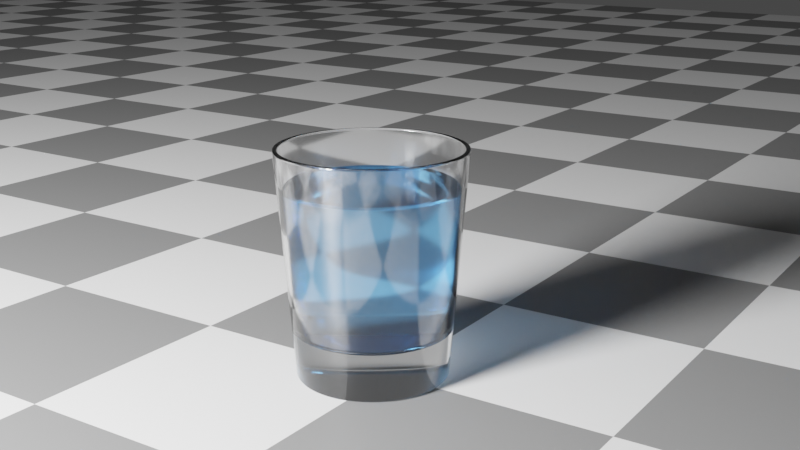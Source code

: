 # Source: drinking-glass.blend  (saved by Blender 2.91.10; exported with 4.5.12 LTS)
import bpy
from mathutils import Matrix  # noqa: F401  (used for matrix-valued properties, if any)

bpy.ops.wm.read_factory_settings(use_empty=True)
scene = bpy.context.scene
scene.name = 'Scene'

# ---- collections
col_collection = bpy.data.collections.new('Collection'); scene.collection.children.link(col_collection)

# ---- materials (node trees are filled in below, after node groups)
mat_material = bpy.data.materials.new('Material')
mat_material.alpha_threshold = 0.0
mat_material.use_raytrace_refraction = True
mat_material.use_screen_refraction = True
mat_material.thickness_mode = 'SLAB'
mat_material.line_color = (0.0, 0.0, 0.0, 1.0)
mat_material_001 = bpy.data.materials.new('Material.001')
mat_material_002 = bpy.data.materials.new('Material.002')
mat_material_002.alpha_threshold = 0.0
mat_material_002.use_raytrace_refraction = True
mat_material_002.use_screen_refraction = True
mat_material_002.thickness_mode = 'SLAB'
mat_material_002.line_color = (0.0, 0.0, 0.0, 1.0)

# ---- material node trees
mat_material.use_nodes = True; mat_material.node_tree.nodes.clear()
_N = mat_material.node_tree.nodes; _L = mat_material.node_tree.links
n0 = _N.new('ShaderNodeBsdfPrincipled'); n0.name = 'Principled BSDF'; n0.location = (-23, 392)
n0.inputs[0].default_value = (1.0, 1.0, 1.0, 1.0)
n0.inputs[2].default_value = 0.05455
n0.inputs[3].default_value = 1.517
n0.inputs[18].default_value = 1.0
n0.inputs[27].default_value = (0.0, 0.0, 0.0, 1.0)
n0.inputs[28].default_value = 1.0
n1 = _N.new('ShaderNodeOutputMaterial'); n1.name = 'Material Output'; n1.location = (300, 300)
_L.new(n0.outputs[0], n1.inputs[0])
n1.is_active_output = True
mat_material_001.use_nodes = True; mat_material_001.node_tree.nodes.clear()
_N = mat_material_001.node_tree.nodes; _L = mat_material_001.node_tree.links
n0 = _N.new('ShaderNodeBsdfPrincipled'); n0.name = 'Principled BSDF'; n0.location = (10, 300)
n0.distribution = 'GGX'
n0.subsurface_method = 'BURLEY'
n0.inputs[3].default_value = 1.45
n0.inputs[27].default_value = (0.0, 0.0, 0.0, 1.0)
n0.inputs[28].default_value = 1.0
n1 = _N.new('ShaderNodeOutputMaterial'); n1.name = 'Material Output'; n1.location = (300, 300)
n2 = _N.new('ShaderNodeTexChecker'); n2.name = 'Checker Texture'; n2.location = (-206, 272)
n2.inputs[3].default_value = 20.0
_L.new(n0.outputs[0], n1.inputs[0])
_L.new(n2.outputs[0], n0.inputs[0])
n1.is_active_output = True
mat_material_002.use_nodes = True; mat_material_002.node_tree.nodes.clear()
_N = mat_material_002.node_tree.nodes; _L = mat_material_002.node_tree.links
n0 = _N.new('ShaderNodeOutputMaterial'); n0.name = 'Material Output'; n0.location = (300, 300)
n1 = _N.new('ShaderNodeBsdfPrincipled'); n1.name = 'Principled BSDF'; n1.location = (-23, 392)
n1.inputs[0].default_value = (0.1583, 0.5165, 1.0, 1.0)
n1.inputs[2].default_value = 0.1
n1.inputs[3].default_value = 1.33
n1.inputs[13].default_value = 0.25
n1.inputs[18].default_value = 1.0
n1.inputs[27].default_value = (0.0, 0.0, 0.0, 1.0)
n1.inputs[28].default_value = 1.0
n2 = _N.new('ShaderNodeBsdfGlass'); n2.name = 'Glass BSDF'; n2.location = (-315, 1113)
n2.distribution = 'BECKMANN'
n2.inputs[2].default_value = 1.45
_L.new(n1.outputs[0], n0.inputs[0])
n0.is_active_output = True

# ---- world
world_world = bpy.data.worlds.new('World'); scene.world = world_world
world_world.use_nodes = True; world_world.node_tree.nodes.clear()
_N = world_world.node_tree.nodes; _L = world_world.node_tree.links
n0 = _N.new('ShaderNodeOutputWorld'); n0.name = 'World Output'; n0.location = (300, 300)
n1 = _N.new('ShaderNodeBackground'); n1.name = 'Background'; n1.location = (10, 300)
n1.inputs[0].default_value = (0.05088, 0.05088, 0.05088, 1.0)
_L.new(n1.outputs[0], n0.inputs[0])
n0.is_active_output = True
world_world.color = (0.05088, 0.05088, 0.05088)
world_world.use_sun_shadow = False
world_world.sun_shadow_jitter_overblur = 0.0

# ---- cameras
cam_camera = bpy.data.cameras.new('Camera')
cam_camera.clip_end = 100.0
cam_camera.ortho_scale = 7.314

# ---- lights
light_light = bpy.data.lights.new('Light', 'POINT')
light_light.transmission_factor = 0.0
light_light.energy = 100.0
light_light.shadow_soft_size = 0.1
light_light.shadow_maximum_resolution = 0.006
light_light.use_absolute_resolution = True

# ---- meshes
me_plane = bpy.data.meshes.new('Plane')
me_plane.from_pydata([(0.0, 0.0315, 2.218e-16), (0.0, 0.0325, 0.001), (0.0, 0.0322, 0.00035), (0.0, 0.04, 0.095), (0.0, 0.04, 0.096), (0.0, 0.038, 0.096), (0.0, 0.03159, 0.02059), (0.0, 0.03219, 0.02219), (0.0, 0.03, 0.02), (0.0, 0.038, 0.095), (-0.009734, 0.02996, 2.218e-16), (-0.01004, 0.03091, 0.001), (-0.00995, 0.03062, 0.00035), (-0.01236, 0.03804, 0.095), (-0.01236, 0.03804, 0.096), (-0.01174, 0.03614, 0.096), (-0.009763, 0.03005, 0.02059), (-0.009947, 0.03061, 0.02219), (-0.009271, 0.02853, 0.02), (-0.01174, 0.03614, 0.095), (-0.01852, 0.02548, 2.218e-16), (-0.0191, 0.02629, 0.001), (-0.01893, 0.02605, 0.00035), (-0.02351, 0.03236, 0.095), (-0.02351, 0.03236, 0.096), (-0.02234, 0.03074, 0.096), (-0.01857, 0.02556, 0.02059), (-0.01892, 0.02604, 0.02219), (-0.01763, 0.02427, 0.02), (-0.02234, 0.03074, 0.095), (-0.02548, 0.01852, 2.218e-16), (-0.02629, 0.0191, 0.001), (-0.02605, 0.01893, 0.00035), (-0.03236, 0.02351, 0.095), (-0.03236, 0.02351, 0.096), (-0.03074, 0.02234, 0.096), (-0.02556, 0.01857, 0.02059), (-0.02604, 0.01892, 0.02219), (-0.02427, 0.01763, 0.02), (-0.03074, 0.02234, 0.095), (-0.02996, 0.009734, 2.218e-16), (-0.03091, 0.01004, 0.001), (-0.03062, 0.00995, 0.00035), (-0.03804, 0.01236, 0.095), (-0.03804, 0.01236, 0.096), (-0.03614, 0.01174, 0.096), (-0.03005, 0.009763, 0.02059), (-0.03061, 0.009947, 0.02219), (-0.02853, 0.009271, 0.02), (-0.03614, 0.01174, 0.095), (-0.0315, -1.377e-09, 2.218e-16), (-0.0325, -1.421e-09, 0.001), (-0.0322, -1.408e-09, 0.00035), (-0.04, -1.748e-09, 0.095), (-0.04, -1.748e-09, 0.096), (-0.038, -1.661e-09, 0.096), (-0.03159, -1.381e-09, 0.02059), (-0.03219, -1.407e-09, 0.02219), (-0.03, -1.311e-09, 0.02), (-0.038, -1.661e-09, 0.095), (-0.02996, -0.009734, 2.218e-16), (-0.03091, -0.01004, 0.001), (-0.03062, -0.00995, 0.00035), (-0.03804, -0.01236, 0.095), (-0.03804, -0.01236, 0.096), (-0.03614, -0.01174, 0.096), (-0.03005, -0.009763, 0.02059), (-0.03061, -0.009947, 0.02219), (-0.02853, -0.009271, 0.02), (-0.03614, -0.01174, 0.095), (-0.02548, -0.01852, 2.218e-16), (-0.02629, -0.0191, 0.001), (-0.02605, -0.01893, 0.00035), (-0.03236, -0.02351, 0.095), (-0.03236, -0.02351, 0.096), (-0.03074, -0.02234, 0.096), (-0.02556, -0.01857, 0.02059), (-0.02604, -0.01892, 0.02219), (-0.02427, -0.01763, 0.02), (-0.03074, -0.02234, 0.095), (-0.01852, -0.02548, 2.218e-16), (-0.0191, -0.02629, 0.001), (-0.01893, -0.02605, 0.00035), (-0.02351, -0.03236, 0.095), (-0.02351, -0.03236, 0.096), (-0.02234, -0.03074, 0.096), (-0.01857, -0.02556, 0.02059), (-0.01892, -0.02604, 0.02219), (-0.01763, -0.02427, 0.02), (-0.02234, -0.03074, 0.095), (-0.009734, -0.02996, 2.218e-16), (-0.01004, -0.03091, 0.001), (-0.00995, -0.03062, 0.00035), (-0.01236, -0.03804, 0.095), (-0.01236, -0.03804, 0.096), (-0.01174, -0.03614, 0.096), (-0.009763, -0.03005, 0.02059), (-0.009947, -0.03061, 0.02219), (-0.009271, -0.02853, 0.02), (-0.01174, -0.03614, 0.095), (2.754e-09, -0.0315, 2.218e-16), (2.841e-09, -0.0325, 0.001), (2.815e-09, -0.0322, 0.00035), (3.497e-09, -0.04, 0.095), (3.497e-09, -0.04, 0.096), (3.322e-09, -0.038, 0.096), (2.762e-09, -0.03159, 0.02059), (2.814e-09, -0.03219, 0.02219), (2.623e-09, -0.03, 0.02), (3.322e-09, -0.038, 0.095), (0.0, 0.0, 2.22e-16), (0.009734, -0.02996, 2.218e-16), (0.01004, -0.03091, 0.001), (0.00995, -0.03062, 0.00035), (0.01236, -0.03804, 0.095), (0.01236, -0.03804, 0.096), (0.01174, -0.03614, 0.096), (0.009763, -0.03005, 0.02059), (0.009947, -0.03061, 0.02219), (0.009271, -0.02853, 0.02), (0.01174, -0.03614, 0.095), (0.01852, -0.02548, 2.218e-16), (0.0191, -0.02629, 0.001), (0.01893, -0.02605, 0.00035), (0.02351, -0.03236, 0.095), (0.02351, -0.03236, 0.096), (0.02234, -0.03074, 0.096), (0.01857, -0.02556, 0.02059), (0.01892, -0.02604, 0.02219), (0.01763, -0.02427, 0.02), (0.02234, -0.03074, 0.095), (0.02548, -0.01852, 2.218e-16), (0.02629, -0.0191, 0.001), (0.02605, -0.01893, 0.00035), (0.03236, -0.02351, 0.095), (0.03236, -0.02351, 0.096), (0.03074, -0.02234, 0.096), (0.02556, -0.01857, 0.02059), (0.02604, -0.01892, 0.02219), (0.02427, -0.01763, 0.02), (0.03074, -0.02234, 0.095), (0.02996, -0.009734, 2.218e-16), (0.03091, -0.01004, 0.001), (0.03062, -0.00995, 0.00035), (0.03804, -0.01236, 0.095), (0.03804, -0.01236, 0.096), (0.03614, -0.01174, 0.096), (0.03005, -0.009763, 0.02059), (0.03061, -0.009947, 0.02219), (0.02853, -0.009271, 0.02), (0.03614, -0.01174, 0.095), (0.0315, 3.756e-10, 2.218e-16), (0.0325, 3.876e-10, 0.001), (0.0322, 3.84e-10, 0.00035), (0.04, 4.77e-10, 0.095), (0.04, 4.77e-10, 0.096), (0.038, 4.531e-10, 0.096), (0.03159, 3.768e-10, 0.02059), (0.03219, 3.838e-10, 0.02219), (0.03, 3.577e-10, 0.02), (0.038, 4.531e-10, 0.095), (0.02996, 0.009734, 2.218e-16), (0.03091, 0.01004, 0.001), (0.03062, 0.00995, 0.00035), (0.03804, 0.01236, 0.095), (0.03804, 0.01236, 0.096), (0.03614, 0.01174, 0.096), (0.03005, 0.009763, 0.02059), (0.03061, 0.009947, 0.02219), (0.02853, 0.009271, 0.02), (0.03614, 0.01174, 0.095), (0.02548, 0.01852, 2.218e-16), (0.02629, 0.0191, 0.001), (0.02605, 0.01893, 0.00035), (0.03236, 0.02351, 0.095), (0.03236, 0.02351, 0.096), (0.03074, 0.02234, 0.096), (0.02556, 0.01857, 0.02059), (0.02604, 0.01892, 0.02219), (0.02427, 0.01763, 0.02), (0.03074, 0.02234, 0.095), (0.01852, 0.02548, 2.218e-16), (0.0191, 0.02629, 0.001), (0.01893, 0.02605, 0.00035), (0.02351, 0.03236, 0.095), (0.02351, 0.03236, 0.096), (0.02234, 0.03074, 0.096), (0.01857, 0.02556, 0.02059), (0.01892, 0.02604, 0.02219), (0.01763, 0.02427, 0.02), (0.02234, 0.03074, 0.095), (0.009734, 0.02996, 2.218e-16), (0.01004, 0.03091, 0.001), (0.00995, 0.03062, 0.00035), (0.01236, 0.03804, 0.095), (0.01236, 0.03804, 0.096), (0.01174, 0.03614, 0.096), (0.009763, 0.03005, 0.02059), (0.009947, 0.03061, 0.02219), (0.009271, 0.02853, 0.02), (0.01174, 0.03614, 0.095), (0.0, 0.015, 0.02), (-0.004635, 0.02927, 0.02), (-0.01345, 0.0264, 0.02), (-0.02095, 0.02095, 0.02), (-0.0264, 0.01345, 0.02), (-0.02927, 0.004635, 0.02), (-0.02927, -0.004635, 0.02), (-0.0264, -0.01345, 0.02), (-0.02095, -0.02095, 0.02), (-0.01345, -0.0264, 0.02), (-0.004635, -0.02927, 0.02), (0.0, 0.0, 0.02), (0.004635, -0.02927, 0.02), (0.01345, -0.0264, 0.02), (0.02095, -0.02095, 0.02), (0.0264, -0.01345, 0.02), (0.02927, -0.004635, 0.02), (0.02927, 0.004635, 0.02), (0.0264, 0.01345, 0.02), (0.02095, 0.02095, 0.02), (0.01345, 0.0264, 0.02), (0.004635, 0.02927, 0.02), (-0.004635, 0.01427, 0.02), (-0.008817, 0.01214, 0.02), (-0.01214, 0.008817, 0.02), (-0.01427, 0.004635, 0.02), (-0.015, -6.557e-10, 0.02), (-0.01427, -0.004635, 0.02), (-0.01214, -0.008817, 0.02), (-0.008817, -0.01214, 0.02), (-0.004635, -0.01427, 0.02), (1.311e-09, -0.015, 0.02), (0.004635, -0.01427, 0.02), (0.008817, -0.01214, 0.02), (0.01214, -0.008817, 0.02), (0.01427, -0.004635, 0.02), (0.015, 1.789e-10, 0.02), (0.01427, 0.004635, 0.02), (0.01214, 0.008817, 0.02), (0.008817, 0.01214, 0.02), (0.004635, 0.01427, 0.02), (0.002318, 0.01463, 0.02), (0.006726, 0.0132, 0.02), (0.01048, 0.01048, 0.02), (0.0132, 0.006726, 0.02), (0.01463, 0.002318, 0.02), (0.01463, -0.002318, 0.02), (0.0132, -0.006726, 0.02), (0.01048, -0.01048, 0.02), (0.006726, -0.0132, 0.02), (0.002318, -0.01463, 0.02), (-0.002318, -0.01463, 0.02), (-0.006726, -0.0132, 0.02), (-0.01048, -0.01048, 0.02), (-0.0132, -0.006726, 0.02), (-0.01463, -0.002318, 0.02), (-0.01463, 0.002318, 0.02), (-0.0132, 0.006726, 0.02), (-0.01048, 0.01048, 0.02), (-0.006726, 0.0132, 0.02), (-0.002318, 0.01463, 0.02), (0.004867, -0.01498, 2.219e-16), (1.377e-09, -0.01575, 2.219e-16), (-0.004867, -0.01498, 2.219e-16), (-0.009258, -0.01274, 2.219e-16), (-0.01274, -0.009258, 2.219e-16), (-0.01498, -0.004867, 2.219e-16), (-0.01575, -6.885e-10, 2.219e-16), (-0.01498, 0.004867, 2.219e-16), (-0.01274, 0.009258, 2.219e-16), (-0.009258, 0.01274, 2.219e-16), (-0.004867, 0.01498, 2.219e-16), (0.0, 0.01575, 2.219e-16), (0.009258, -0.01274, 2.219e-16), (0.01274, -0.009258, 2.219e-16), (0.01498, -0.004867, 2.219e-16), (0.01575, 1.878e-10, 2.219e-16), (0.01498, 0.004867, 2.219e-16), (0.01274, 0.009258, 2.219e-16), (0.009258, 0.01274, 2.219e-16), (0.004867, 0.01498, 2.219e-16)], [], [(273, 272, 10, 0), (272, 271, 20, 10), (271, 270, 30, 20), (270, 269, 40, 30), (269, 268, 50, 40), (268, 267, 60, 50), (267, 266, 70, 60), (266, 265, 80, 70), (265, 264, 90, 80), (264, 263, 100, 90), (263, 262, 111, 100), (262, 274, 121, 111), (274, 275, 131, 121), (275, 276, 141, 131), (276, 277, 151, 141), (277, 278, 161, 151), (278, 279, 171, 161), (279, 280, 181, 171), (280, 281, 191, 181), (281, 273, 0, 191), (2, 12, 11, 1), (12, 22, 21, 11), (22, 32, 31, 21), (32, 42, 41, 31), (42, 52, 51, 41), (52, 62, 61, 51), (62, 72, 71, 61), (72, 82, 81, 71), (82, 92, 91, 81), (92, 102, 101, 91), (102, 113, 112, 101), (113, 123, 122, 112), (123, 133, 132, 122), (133, 143, 142, 132), (143, 153, 152, 142), (153, 163, 162, 152), (163, 173, 172, 162), (173, 183, 182, 172), (183, 193, 192, 182), (193, 2, 1, 192), (0, 10, 12, 2), (10, 20, 22, 12), (20, 30, 32, 22), (30, 40, 42, 32), (40, 50, 52, 42), (50, 60, 62, 52), (60, 70, 72, 62), (70, 80, 82, 72), (80, 90, 92, 82), (90, 100, 102, 92), (100, 111, 113, 102), (111, 121, 123, 113), (121, 131, 133, 123), (131, 141, 143, 133), (141, 151, 153, 143), (151, 161, 163, 153), (161, 171, 173, 163), (171, 181, 183, 173), (181, 191, 193, 183), (191, 0, 2, 193), (1, 11, 13, 3), (11, 21, 23, 13), (21, 31, 33, 23), (31, 41, 43, 33), (41, 51, 53, 43), (51, 61, 63, 53), (61, 71, 73, 63), (71, 81, 83, 73), (81, 91, 93, 83), (91, 101, 103, 93), (101, 112, 114, 103), (112, 122, 124, 114), (122, 132, 134, 124), (132, 142, 144, 134), (142, 152, 154, 144), (152, 162, 164, 154), (162, 172, 174, 164), (172, 182, 184, 174), (182, 192, 194, 184), (192, 1, 3, 194), (3, 13, 14, 4), (13, 23, 24, 14), (23, 33, 34, 24), (33, 43, 44, 34), (43, 53, 54, 44), (53, 63, 64, 54), (63, 73, 74, 64), (73, 83, 84, 74), (83, 93, 94, 84), (93, 103, 104, 94), (103, 114, 115, 104), (114, 124, 125, 115), (124, 134, 135, 125), (134, 144, 145, 135), (144, 154, 155, 145), (154, 164, 165, 155), (164, 174, 175, 165), (174, 184, 185, 175), (184, 194, 195, 185), (194, 3, 4, 195), (14, 24, 25, 15), (24, 34, 35, 25), (34, 44, 45, 35), (44, 54, 55, 45), (54, 64, 65, 55), (64, 74, 75, 65), (74, 84, 85, 75), (84, 94, 95, 85), (94, 104, 105, 95), (104, 115, 116, 105), (115, 125, 126, 116), (125, 135, 136, 126), (135, 145, 146, 136), (145, 155, 156, 146), (155, 165, 166, 156), (165, 175, 176, 166), (175, 185, 186, 176), (185, 195, 196, 186), (195, 4, 5, 196), (212, 239, 244, 240, 243, 241), (212, 223, 260, 224, 259, 225), (257, 226, 48, 206, 58, 227), (212, 227, 256, 228, 255, 229), (212, 233, 250, 234, 249, 235), (212, 235, 248, 236, 247, 237), (212, 237, 246, 238, 245, 239), (9, 19, 17, 7), (19, 29, 27, 17), (29, 39, 37, 27), (39, 49, 47, 37), (49, 59, 57, 47), (59, 69, 67, 57), (69, 79, 77, 67), (79, 89, 87, 77), (89, 99, 97, 87), (99, 109, 107, 97), (109, 120, 118, 107), (120, 130, 128, 118), (130, 140, 138, 128), (140, 150, 148, 138), (150, 160, 158, 148), (160, 170, 168, 158), (170, 180, 178, 168), (180, 190, 188, 178), (190, 200, 198, 188), (200, 9, 7, 198), (7, 17, 16, 6), (17, 27, 26, 16), (27, 37, 36, 26), (37, 47, 46, 36), (47, 57, 56, 46), (57, 67, 66, 56), (67, 77, 76, 66), (77, 87, 86, 76), (87, 97, 96, 86), (97, 107, 106, 96), (107, 118, 117, 106), (118, 128, 127, 117), (128, 138, 137, 127), (138, 148, 147, 137), (148, 158, 157, 147), (158, 168, 167, 157), (168, 178, 177, 167), (178, 188, 187, 177), (188, 198, 197, 187), (198, 7, 6, 197), (6, 16, 18, 202, 8), (16, 26, 28, 203, 18), (26, 36, 38, 204, 28), (36, 46, 48, 205, 38), (46, 56, 58, 206, 48), (56, 66, 68, 207, 58), (66, 76, 78, 208, 68), (76, 86, 88, 209, 78), (86, 96, 98, 210, 88), (96, 106, 108, 211, 98), (106, 117, 119, 213, 108), (117, 127, 129, 214, 119), (127, 137, 139, 215, 129), (137, 147, 149, 216, 139), (147, 157, 159, 217, 149), (157, 167, 169, 218, 159), (167, 177, 179, 219, 169), (177, 187, 189, 220, 179), (187, 197, 199, 221, 189), (197, 6, 8, 222, 199), (5, 15, 19, 9), (15, 25, 29, 19), (25, 35, 39, 29), (35, 45, 49, 39), (45, 55, 59, 49), (55, 65, 69, 59), (65, 75, 79, 69), (75, 85, 89, 79), (85, 95, 99, 89), (95, 105, 109, 99), (105, 116, 120, 109), (116, 126, 130, 120), (126, 136, 140, 130), (136, 146, 150, 140), (146, 156, 160, 150), (156, 166, 170, 160), (166, 176, 180, 170), (176, 186, 190, 180), (186, 196, 200, 190), (196, 5, 9, 200), (4, 14, 15, 5), (243, 240, 189, 221, 199, 241), (245, 238, 169, 219, 179, 239), (246, 237, 159, 218, 169, 238), (247, 236, 149, 217, 159, 237), (248, 235, 139, 216, 149, 236), (249, 234, 129, 215, 139, 235), (250, 233, 119, 214, 129, 234), (251, 232, 108, 213, 119, 233), (252, 231, 98, 211, 108, 232), (253, 230, 88, 210, 98, 231), (254, 229, 78, 209, 88, 230), (255, 228, 68, 208, 78, 229), (256, 227, 58, 207, 68, 228), (212, 231, 252, 232, 251, 233), (258, 225, 38, 205, 48, 226), (259, 224, 28, 204, 38, 225), (260, 223, 18, 203, 28, 224), (261, 201, 8, 202, 18, 223), (242, 241, 199, 222, 8, 201), (212, 229, 254, 230, 253, 231), (212, 225, 258, 226, 257, 227), (212, 241, 242, 201, 261, 223), (244, 239, 179, 220, 189, 240), (271, 272, 110, 270), (110, 272, 273, 281), (280, 279, 110, 281), (276, 275, 110, 277), (274, 262, 110, 275), (263, 264, 110, 262), (265, 266, 110, 264), (267, 268, 110, 266), (269, 270, 110, 268), (278, 277, 110, 279)])
me_plane.polygons.foreach_set('use_smooth', [True] * 240)
_k = {(0, 10): 1.0, (1, 11): 1.0, (3, 13): 1.0, (7, 17): 1.0, (9, 19): 1.0, (10, 20): 1.0, (11, 21): 1.0, (13, 23): 1.0, (17, 27): 1.0, (19, 29): 1.0, (20, 30): 1.0, (21, 31): 1.0, (23, 33): 1.0, (27, 37): 1.0, (29, 39): 1.0, (30, 40): 1.0, (31, 41): 1.0, (33, 43): 1.0, (37, 47): 1.0, (39, 49): 1.0, (40, 50): 1.0, (41, 51): 1.0, (43, 53): 1.0, (47, 57): 1.0, (49, 59): 1.0, (50, 60): 1.0, (51, 61): 1.0, (53, 63): 1.0, (57, 67): 1.0, (59, 69): 1.0, (60, 70): 1.0, (61, 71): 1.0, (63, 73): 1.0, (67, 77): 1.0, (69, 79): 1.0, (70, 80): 1.0, (71, 81): 1.0, (73, 83): 1.0, (77, 87): 1.0, (79, 89): 1.0, (80, 90): 1.0, (81, 91): 1.0, (83, 93): 1.0, (87, 97): 1.0, (89, 99): 1.0, (90, 100): 1.0, (91, 101): 1.0, (93, 103): 1.0, (97, 107): 1.0, (99, 109): 1.0, (100, 111): 1.0, (101, 112): 1.0, (103, 114): 1.0, (107, 118): 1.0, (109, 120): 1.0, (111, 121): 1.0, (112, 122): 1.0, (114, 124): 1.0, (118, 128): 1.0, (120, 130): 1.0, (121, 131): 1.0, (122, 132): 1.0, (124, 134): 1.0, (128, 138): 1.0, (130, 140): 1.0, (131, 141): 1.0, (132, 142): 1.0, (134, 144): 1.0, (138, 148): 1.0, (140, 150): 1.0, (141, 151): 1.0, (142, 152): 1.0, (144, 154): 1.0, (148, 158): 1.0, (150, 160): 1.0, (151, 161): 1.0, (152, 162): 1.0, (154, 164): 1.0, (158, 168): 1.0, (160, 170): 1.0, (161, 171): 1.0, (162, 172): 1.0, (164, 174): 1.0, (168, 178): 1.0, (170, 180): 1.0, (171, 181): 1.0, (172, 182): 1.0, (174, 184): 1.0, (178, 188): 1.0, (180, 190): 1.0, (181, 191): 1.0, (182, 192): 1.0, (184, 194): 1.0, (188, 198): 1.0, (190, 200): 1.0, (0, 191): 1.0, (1, 192): 1.0, (3, 194): 1.0, (7, 198): 1.0, (9, 200): 1.0}
me_plane.attributes.new('crease_edge', 'FLOAT', 'EDGE').data.foreach_set('value', [_k.get((min(e.vertices), max(e.vertices)), 0.0) for e in me_plane.edges])
_uv = me_plane.uv_layers.new(name='UVMap')
_uv.uv.foreach_set('vector', [0.0125, 2.219e-16, 0.0375, 2.219e-16, 0.05, 2.218e-16, 0.0, 2.218e-16, 0.0375, 2.219e-16, 0.0625, 2.219e-16, 0.1, 2.218e-16, 0.05, 2.218e-16, 0.1, 2.219e-16, 0.125, 2.219e-16, 0.15, 2.218e-16, 0.1, 2.218e-16, 0.15, 2.219e-16, 0.175, 2.219e-16, 0.2, 2.218e-16, 0.15, 2.218e-16, 0.2, 2.219e-16, 0.225, 2.219e-16, 0.25, 2.218e-16, 0.2, 2.218e-16, 0.25, 2.219e-16, 0.275, 2.219e-16, 0.3, 2.218e-16, 0.25, 2.218e-16, 0.3, 2.219e-16, 0.325, 2.219e-16, 0.35, 2.218e-16, 0.3, 2.218e-16, 0.35, 2.219e-16, 0.375, 2.219e-16, 0.4, 2.218e-16, 0.35, 2.218e-16, 0.4, 2.219e-16, 0.425, 2.219e-16, 0.45, 2.218e-16, 0.4, 2.218e-16, 0.45, 2.219e-16, 0.475, 2.219e-16, 0.5, 2.218e-16, 0.45, 2.218e-16, 0.5, 2.219e-16, 0.525, 2.219e-16, 0.55, 2.218e-16, 0.5, 2.218e-16, 0.55, 2.219e-16, 0.575, 2.219e-16, 0.6, 2.218e-16, 0.55, 2.218e-16, 0.6, 2.219e-16, 0.625, 2.219e-16, 0.65, 2.218e-16, 0.6, 2.218e-16, 0.65, 2.219e-16, 0.675, 2.219e-16, 0.7, 2.218e-16, 0.65, 2.218e-16, 0.7, 2.219e-16, 0.725, 2.219e-16, 0.75, 2.218e-16, 0.7, 2.218e-16, 0.75, 2.219e-16, 0.775, 2.219e-16, 0.8, 2.218e-16, 0.75, 2.218e-16, 0.8, 2.219e-16, 0.825, 2.219e-16, 0.85, 2.218e-16, 0.8, 2.218e-16, 0.85, 2.219e-16, 0.875, 2.219e-16, 0.9, 2.218e-16, 0.85, 2.218e-16, 0.9, 2.219e-16, 0.925, 2.219e-16, 0.95, 2.218e-16, 0.9, 2.218e-16, 0.95, 2.219e-16, 0.975, 2.219e-16, 1.0, 2.218e-16, 0.95, 2.218e-16, 0.0, 0.00035, 0.05, 0.00035, 0.05, 0.001, 0.0, 0.001, 0.05, 0.00035, 0.1, 0.00035, 0.1, 0.001, 0.05, 0.001, 0.1, 0.00035, 0.15, 0.00035, 0.15, 0.001, 0.1, 0.001, 0.15, 0.00035, 0.2, 0.00035, 0.2, 0.001, 0.15, 0.001, 0.2, 0.00035, 0.25, 0.00035, 0.25, 0.001, 0.2, 0.001, 0.25, 0.00035, 0.3, 0.00035, 0.3, 0.001, 0.25, 0.001, 0.3, 0.00035, 0.35, 0.00035, 0.35, 0.001, 0.3, 0.001, 0.35, 0.00035, 0.4, 0.00035, 0.4, 0.001, 0.35, 0.001, 0.4, 0.00035, 0.45, 0.00035, 0.45, 0.001, 0.4, 0.001, 0.45, 0.00035, 0.5, 0.00035, 0.5, 0.001, 0.45, 0.001, 0.5, 0.00035, 0.55, 0.00035, 0.55, 0.001, 0.5, 0.001, 0.55, 0.00035, 0.6, 0.00035, 0.6, 0.001, 0.55, 0.001, 0.6, 0.00035, 0.65, 0.00035, 0.65, 0.001, 0.6, 0.001, 0.65, 0.00035, 0.7, 0.00035, 0.7, 0.001, 0.65, 0.001, 0.7, 0.00035, 0.75, 0.00035, 0.75, 0.001, 0.7, 0.001, 0.75, 0.00035, 0.8, 0.00035, 0.8, 0.001, 0.75, 0.001, 0.8, 0.00035, 0.85, 0.00035, 0.85, 0.001, 0.8, 0.001, 0.85, 0.00035, 0.9, 0.00035, 0.9, 0.001, 0.85, 0.001, 0.9, 0.00035, 0.95, 0.00035, 0.95, 0.001, 0.9, 0.001, 0.95, 0.00035, 1.0, 0.00035, 1.0, 0.001, 0.95, 0.001, 0.0, 2.218e-16, 0.05, 2.218e-16, 0.05, 0.00035, 0.0, 0.00035, 0.05, 2.218e-16, 0.1, 2.218e-16, 0.1, 0.00035, 0.05, 0.00035, 0.1, 2.218e-16, 0.15, 2.218e-16, 0.15, 0.00035, 0.1, 0.00035, 0.15, 2.218e-16, 0.2, 2.218e-16, 0.2, 0.00035, 0.15, 0.00035, 0.2, 2.218e-16, 0.25, 2.218e-16, 0.25, 0.00035, 0.2, 0.00035, 0.25, 2.218e-16, 0.3, 2.218e-16, 0.3, 0.00035, 0.25, 0.00035, 0.3, 2.218e-16, 0.35, 2.218e-16, 0.35, 0.00035, 0.3, 0.00035, 0.35, 2.218e-16, 0.4, 2.218e-16, 0.4, 0.00035, 0.35, 0.00035, 0.4, 2.218e-16, 0.45, 2.218e-16, 0.45, 0.00035, 0.4, 0.00035, 0.45, 2.218e-16, 0.5, 2.218e-16, 0.5, 0.00035, 0.45, 0.00035, 0.5, 2.218e-16, 0.55, 2.218e-16, 0.55, 0.00035, 0.5, 0.00035, 0.55, 2.218e-16, 0.6, 2.218e-16, 0.6, 0.00035, 0.55, 0.00035, 0.6, 2.218e-16, 0.65, 2.218e-16, 0.65, 0.00035, 0.6, 0.00035, 0.65, 2.218e-16, 0.7, 2.218e-16, 0.7, 0.00035, 0.65, 0.00035, 0.7, 2.218e-16, 0.75, 2.218e-16, 0.75, 0.00035, 0.7, 0.00035, 0.75, 2.218e-16, 0.8, 2.218e-16, 0.8, 0.00035, 0.75, 0.00035, 0.8, 2.218e-16, 0.85, 2.218e-16, 0.85, 0.00035, 0.8, 0.00035, 0.85, 2.218e-16, 0.9, 2.218e-16, 0.9, 0.00035, 0.85, 0.00035, 0.9, 2.218e-16, 0.95, 2.218e-16, 0.95, 0.00035, 0.9, 0.00035, 0.95, 2.218e-16, 1.0, 2.218e-16, 1.0, 0.00035, 0.95, 0.00035, 0.0, 0.001, 0.05, 0.001, 0.05, 0.095, 0.0, 0.095, 0.05, 0.001, 0.1, 0.001, 0.1, 0.095, 0.05, 0.095, 0.1, 0.001, 0.15, 0.001, 0.15, 0.095, 0.1, 0.095, 0.15, 0.001, 0.2, 0.001, 0.2, 0.095, 0.15, 0.095, 0.2, 0.001, 0.25, 0.001, 0.25, 0.095, 0.2, 0.095, 0.25, 0.001, 0.3, 0.001, 0.3, 0.095, 0.25, 0.095, 0.3, 0.001, 0.35, 0.001, 0.35, 0.095, 0.3, 0.095, 0.35, 0.001, 0.4, 0.001, 0.4, 0.095, 0.35, 0.095, 0.4, 0.001, 0.45, 0.001, 0.45, 0.095, 0.4, 0.095, 0.45, 0.001, 0.5, 0.001, 0.5, 0.095, 0.45, 0.095, 0.5, 0.001, 0.55, 0.001, 0.55, 0.095, 0.5, 0.095, 0.55, 0.001, 0.6, 0.001, 0.6, 0.095, 0.55, 0.095, 0.6, 0.001, 0.65, 0.001, 0.65, 0.095, 0.6, 0.095, 0.65, 0.001, 0.7, 0.001, 0.7, 0.095, 0.65, 0.095, 0.7, 0.001, 0.75, 0.001, 0.75, 0.095, 0.7, 0.095, 0.75, 0.001, 0.8, 0.001, 0.8, 0.095, 0.75, 0.095, 0.8, 0.001, 0.85, 0.001, 0.85, 0.095, 0.8, 0.095, 0.85, 0.001, 0.9, 0.001, 0.9, 0.095, 0.85, 0.095, 0.9, 0.001, 0.95, 0.001, 0.95, 0.095, 0.9, 0.095, 0.95, 0.001, 1.0, 0.001, 1.0, 0.095, 0.95, 0.095, 0.0, 0.095, 0.05, 0.095, 0.05, 0.096, 0.0, 0.096, 0.05, 0.095, 0.1, 0.095, 0.1, 0.096, 0.05, 0.096, 0.1, 0.095, 0.15, 0.095, 0.15, 0.096, 0.1, 0.096, 0.15, 0.095, 0.2, 0.095, 0.2, 0.096, 0.15, 0.096, 0.2, 0.095, 0.25, 0.095, 0.25, 0.096, 0.2, 0.096, 0.25, 0.095, 0.3, 0.095, 0.3, 0.096, 0.25, 0.096, 0.3, 0.095, 0.35, 0.095, 0.35, 0.096, 0.3, 0.096, 0.35, 0.095, 0.4, 0.095, 0.4, 0.096, 0.35, 0.096, 0.4, 0.095, 0.45, 0.095, 0.45, 0.096, 0.4, 0.096, 0.45, 0.095, 0.5, 0.095, 0.5, 0.096, 0.45, 0.096, 0.5, 0.095, 0.55, 0.095, 0.55, 0.096, 0.5, 0.096, 0.55, 0.095, 0.6, 0.095, 0.6, 0.096, 0.55, 0.096, 0.6, 0.095, 0.65, 0.095, 0.65, 0.096, 0.6, 0.096, 0.65, 0.095, 0.7, 0.095, 0.7, 0.096, 0.65, 0.096, 0.7, 0.095, 0.75, 0.095, 0.75, 0.096, 0.7, 0.096, 0.75, 0.095, 0.8, 0.095, 0.8, 0.096, 0.75, 0.096, 0.8, 0.095, 0.85, 0.095, 0.85, 0.096, 0.8, 0.096, 0.85, 0.095, 0.9, 0.095, 0.9, 0.096, 0.85, 0.096, 0.9, 0.095, 0.95, 0.095, 0.95, 0.096, 0.9, 0.096, 0.95, 0.095, 1.0, 0.095, 1.0, 0.096, 0.95, 0.096, 0.05, 0.096, 0.1, 0.096, 0.1, 0.096, 0.05, 0.096, 0.1, 0.096, 0.15, 0.096, 0.15, 0.096, 0.1, 0.096, 0.15, 0.096, 0.2, 0.096, 0.2, 0.096, 0.15, 0.096, 0.2, 0.096, 0.25, 0.096, 0.25, 0.096, 0.2, 0.096, 0.25, 0.096, 0.3, 0.096, 0.3, 0.096, 0.25, 0.096, 0.3, 0.096, 0.35, 0.096, 0.35, 0.096, 0.3, 0.096, 0.35, 0.096, 0.4, 0.096, 0.4, 0.096, 0.35, 0.096, 0.4, 0.096, 0.45, 0.096, 0.45, 0.096, 0.4, 0.096, 0.45, 0.096, 0.5, 0.096, 0.5, 0.096, 0.45, 0.096, 0.5, 0.096, 0.55, 0.096, 0.55, 0.096, 0.5, 0.096, 0.55, 0.096, 0.6, 0.096, 0.6, 0.096, 0.55, 0.096, 0.6, 0.096, 0.65, 0.096, 0.65, 0.096, 0.6, 0.096, 0.65, 0.096, 0.7, 0.096, 0.7, 0.096, 0.65, 0.096, 0.7, 0.096, 0.75, 0.096, 0.75, 0.096, 0.7, 0.096, 0.75, 0.096, 0.8, 0.096, 0.8, 0.096, 0.75, 0.096, 0.8, 0.096, 0.85, 0.096, 0.85, 0.096, 0.8, 0.096, 0.85, 0.096, 0.9, 0.096, 0.9, 0.096, 0.85, 0.096, 0.9, 0.096, 0.95, 0.096, 0.95, 0.096, 0.9, 0.096, 0.95, 0.096, 1.0, 0.096, 1.0, 0.096, 0.95, 0.096, 0.4875, 0.02, 0.85, 0.02, 0.875, 0.02, 0.9, 0.02, 0.925, 0.02, 0.95, 0.02, 0.4875, 0.02, 0.05, 0.02, 0.075, 0.02, 0.1, 0.02, 0.125, 0.02, 0.15, 0.02, 0.225, 0.02, 0.2, 0.02, 0.2, 0.02, 0.225, 0.02, 0.25, 0.02, 0.25, 0.02, 0.4875, 0.02, 0.25, 0.02, 0.275, 0.02, 0.3, 0.02, 0.325, 0.02, 0.35, 0.02, 0.4875, 0.02, 0.55, 0.02, 0.575, 0.02, 0.6, 0.02, 0.625, 0.02, 0.65, 0.02, 0.4875, 0.02, 0.65, 0.02, 0.675, 0.02, 0.7, 0.02, 0.725, 0.02, 0.75, 0.02, 0.4875, 0.02, 0.75, 0.02, 0.775, 0.02, 0.8, 0.02, 0.825, 0.02, 0.85, 0.02, 0.0, 0.095, 0.05, 0.095, 0.05, 0.02219, 0.0, 0.02219, 0.05, 0.095, 0.1, 0.095, 0.1, 0.02219, 0.05, 0.02219, 0.1, 0.095, 0.15, 0.095, 0.15, 0.02219, 0.1, 0.02219, 0.15, 0.095, 0.2, 0.095, 0.2, 0.02219, 0.15, 0.02219, 0.2, 0.095, 0.25, 0.095, 0.25, 0.02219, 0.2, 0.02219, 0.25, 0.095, 0.3, 0.095, 0.3, 0.02219, 0.25, 0.02219, 0.3, 0.095, 0.35, 0.095, 0.35, 0.02219, 0.3, 0.02219, 0.35, 0.095, 0.4, 0.095, 0.4, 0.02219, 0.35, 0.02219, 0.4, 0.095, 0.45, 0.095, 0.45, 0.02219, 0.4, 0.02219, 0.45, 0.095, 0.5, 0.095, 0.5, 0.02219, 0.45, 0.02219, 0.5, 0.095, 0.55, 0.095, 0.55, 0.02219, 0.5, 0.02219, 0.55, 0.095, 0.6, 0.095, 0.6, 0.02219, 0.55, 0.02219, 0.6, 0.095, 0.65, 0.095, 0.65, 0.02219, 0.6, 0.02219, 0.65, 0.095, 0.7, 0.095, 0.7, 0.02219, 0.65, 0.02219, 0.7, 0.095, 0.75, 0.095, 0.75, 0.02219, 0.7, 0.02219, 0.75, 0.095, 0.8, 0.095, 0.8, 0.02219, 0.75, 0.02219, 0.8, 0.095, 0.85, 0.095, 0.85, 0.02219, 0.8, 0.02219, 0.85, 0.095, 0.9, 0.095, 0.9, 0.02219, 0.85, 0.02219, 0.9, 0.095, 0.95, 0.095, 0.95, 0.02219, 0.9, 0.02219, 0.95, 0.095, 1.0, 0.095, 1.0, 0.02219, 0.95, 0.02219, 0.0, 0.02219, 0.05, 0.02219, 0.05, 0.02059, 0.0, 0.02059, 0.05, 0.02219, 0.1, 0.02219, 0.1, 0.02059, 0.05, 0.02059, 0.1, 0.02219, 0.15, 0.02219, 0.15, 0.02059, 0.1, 0.02059, 0.15, 0.02219, 0.2, 0.02219, 0.2, 0.02059, 0.15, 0.02059, 0.2, 0.02219, 0.25, 0.02219, 0.25, 0.02059, 0.2, 0.02059, 0.25, 0.02219, 0.3, 0.02219, 0.3, 0.02059, 0.25, 0.02059, 0.3, 0.02219, 0.35, 0.02219, 0.35, 0.02059, 0.3, 0.02059, 0.35, 0.02219, 0.4, 0.02219, 0.4, 0.02059, 0.35, 0.02059, 0.4, 0.02219, 0.45, 0.02219, 0.45, 0.02059, 0.4, 0.02059, 0.45, 0.02219, 0.5, 0.02219, 0.5, 0.02059, 0.45, 0.02059, 0.5, 0.02219, 0.55, 0.02219, 0.55, 0.02059, 0.5, 0.02059, 0.55, 0.02219, 0.6, 0.02219, 0.6, 0.02059, 0.55, 0.02059, 0.6, 0.02219, 0.65, 0.02219, 0.65, 0.02059, 0.6, 0.02059, 0.65, 0.02219, 0.7, 0.02219, 0.7, 0.02059, 0.65, 0.02059, 0.7, 0.02219, 0.75, 0.02219, 0.75, 0.02059, 0.7, 0.02059, 0.75, 0.02219, 0.8, 0.02219, 0.8, 0.02059, 0.75, 0.02059, 0.8, 0.02219, 0.85, 0.02219, 0.85, 0.02059, 0.8, 0.02059, 0.85, 0.02219, 0.9, 0.02219, 0.9, 0.02059, 0.85, 0.02059, 0.9, 0.02219, 0.95, 0.02219, 0.95, 0.02059, 0.9, 0.02059, 0.95, 0.02219, 1.0, 0.02219, 1.0, 0.02059, 0.95, 0.02059, 0.0, 0.02059, 0.05, 0.02059, 0.05, 0.02, 0.025, 0.02, 0.0, 0.02, 0.05, 0.02059, 0.1, 0.02059, 0.1, 0.02, 0.075, 0.02, 0.05, 0.02, 0.1, 0.02059, 0.15, 0.02059, 0.15, 0.02, 0.125, 0.02, 0.1, 0.02, 0.15, 0.02059, 0.2, 0.02059, 0.2, 0.02, 0.175, 0.02, 0.15, 0.02, 0.2, 0.02059, 0.25, 0.02059, 0.25, 0.02, 0.225, 0.02, 0.2, 0.02, 0.25, 0.02059, 0.3, 0.02059, 0.3, 0.02, 0.275, 0.02, 0.25, 0.02, 0.3, 0.02059, 0.35, 0.02059, 0.35, 0.02, 0.325, 0.02, 0.3, 0.02, 0.35, 0.02059, 0.4, 0.02059, 0.4, 0.02, 0.375, 0.02, 0.35, 0.02, 0.4, 0.02059, 0.45, 0.02059, 0.45, 0.02, 0.425, 0.02, 0.4, 0.02, 0.45, 0.02059, 0.5, 0.02059, 0.5, 0.02, 0.475, 0.02, 0.45, 0.02, 0.5, 0.02059, 0.55, 0.02059, 0.55, 0.02, 0.525, 0.02, 0.5, 0.02, 0.55, 0.02059, 0.6, 0.02059, 0.6, 0.02, 0.575, 0.02, 0.55, 0.02, 0.6, 0.02059, 0.65, 0.02059, 0.65, 0.02, 0.625, 0.02, 0.6, 0.02, 0.65, 0.02059, 0.7, 0.02059, 0.7, 0.02, 0.675, 0.02, 0.65, 0.02, 0.7, 0.02059, 0.75, 0.02059, 0.75, 0.02, 0.725, 0.02, 0.7, 0.02, 0.75, 0.02059, 0.8, 0.02059, 0.8, 0.02, 0.775, 0.02, 0.75, 0.02, 0.8, 0.02059, 0.85, 0.02059, 0.85, 0.02, 0.825, 0.02, 0.8, 0.02, 0.85, 0.02059, 0.9, 0.02059, 0.9, 0.02, 0.875, 0.02, 0.85, 0.02, 0.9, 0.02059, 0.95, 0.02059, 0.95, 0.02, 0.925, 0.02, 0.9, 0.02, 0.95, 0.02059, 1.0, 0.02059, 1.0, 0.02, 0.975, 0.02, 0.95, 0.02, 0.0, 0.096, 0.05, 0.096, 0.05, 0.095, 0.0, 0.095, 0.05, 0.096, 0.1, 0.096, 0.1, 0.095, 0.05, 0.095, 0.1, 0.096, 0.15, 0.096, 0.15, 0.095, 0.1, 0.095, 0.15, 0.096, 0.2, 0.096, 0.2, 0.095, 0.15, 0.095, 0.2, 0.096, 0.25, 0.096, 0.25, 0.095, 0.2, 0.095, 0.25, 0.096, 0.3, 0.096, 0.3, 0.095, 0.25, 0.095, 0.3, 0.096, 0.35, 0.096, 0.35, 0.095, 0.3, 0.095, 0.35, 0.096, 0.4, 0.096, 0.4, 0.095, 0.35, 0.095, 0.4, 0.096, 0.45, 0.096, 0.45, 0.095, 0.4, 0.095, 0.45, 0.096, 0.5, 0.096, 0.5, 0.095, 0.45, 0.095, 0.5, 0.096, 0.55, 0.096, 0.55, 0.095, 0.5, 0.095, 0.55, 0.096, 0.6, 0.096, 0.6, 0.095, 0.55, 0.095, 0.6, 0.096, 0.65, 0.096, 0.65, 0.095, 0.6, 0.095, 0.65, 0.096, 0.7, 0.096, 0.7, 0.095, 0.65, 0.095, 0.7, 0.096, 0.75, 0.096, 0.75, 0.095, 0.7, 0.095, 0.75, 0.096, 0.8, 0.096, 0.8, 0.095, 0.75, 0.095, 0.8, 0.096, 0.85, 0.096, 0.85, 0.095, 0.8, 0.095, 0.85, 0.096, 0.9, 0.096, 0.9, 0.095, 0.85, 0.095, 0.9, 0.096, 0.95, 0.096, 0.95, 0.095, 0.9, 0.095, 0.95, 0.096, 1.0, 0.096, 1.0, 0.095, 0.95, 0.095, 0.0, 0.096, 0.05, 0.096, 0.05, 0.096, 0.0, 0.096, 0.925, 0.02, 0.9, 0.02, 0.9, 0.02, 0.925, 0.02, 0.95, 0.02, 0.95, 0.02, 0.825, 0.02, 0.8, 0.02, 0.8, 0.02, 0.825, 0.02, 0.85, 0.02, 0.85, 0.02, 0.775, 0.02, 0.75, 0.02, 0.75, 0.02, 0.775, 0.02, 0.8, 0.02, 0.8, 0.02, 0.725, 0.02, 0.7, 0.02, 0.7, 0.02, 0.725, 0.02, 0.75, 0.02, 0.75, 0.02, 0.675, 0.02, 0.65, 0.02, 0.65, 0.02, 0.675, 0.02, 0.7, 0.02, 0.7, 0.02, 0.625, 0.02, 0.6, 0.02, 0.6, 0.02, 0.625, 0.02, 0.65, 0.02, 0.65, 0.02, 0.575, 0.02, 0.55, 0.02, 0.55, 0.02, 0.575, 0.02, 0.6, 0.02, 0.6, 0.02, 0.525, 0.02, 0.5, 0.02, 0.5, 0.02, 0.525, 0.02, 0.55, 0.02, 0.55, 0.02, 0.475, 0.02, 0.45, 0.02, 0.45, 0.02, 0.475, 0.02, 0.5, 0.02, 0.5, 0.02, 0.425, 0.02, 0.4, 0.02, 0.4, 0.02, 0.425, 0.02, 0.45, 0.02, 0.45, 0.02, 0.375, 0.02, 0.35, 0.02, 0.35, 0.02, 0.375, 0.02, 0.4, 0.02, 0.4, 0.02, 0.325, 0.02, 0.3, 0.02, 0.3, 0.02, 0.325, 0.02, 0.35, 0.02, 0.35, 0.02, 0.275, 0.02, 0.25, 0.02, 0.25, 0.02, 0.275, 0.02, 0.3, 0.02, 0.3, 0.02, 0.4875, 0.02, 0.45, 0.02, 0.475, 0.02, 0.5, 0.02, 0.525, 0.02, 0.55, 0.02, 0.175, 0.02, 0.15, 0.02, 0.15, 0.02, 0.175, 0.02, 0.2, 0.02, 0.2, 0.02, 0.125, 0.02, 0.1, 0.02, 0.1, 0.02, 0.125, 0.02, 0.15, 0.02, 0.15, 0.02, 0.075, 0.02, 0.05, 0.02, 0.05, 0.02, 0.075, 0.02, 0.1, 0.02, 0.1, 0.02, 0.025, 0.02, 0.0, 0.02, 0.0, 0.02, 0.025, 0.02, 0.05, 0.02, 0.05, 0.02, 0.975, 0.02, 0.95, 0.02, 0.95, 0.02, 0.975, 0.02, 1.0, 0.02, 1.0, 0.02, 0.4875, 0.02, 0.35, 0.02, 0.375, 0.02, 0.4, 0.02, 0.425, 0.02, 0.45, 0.02, 0.4875, 0.02, 0.15, 0.02, 0.175, 0.02, 0.2, 0.02, 0.225, 0.02, 0.25, 0.02, 0.4875, 0.02, 0.95, 0.02, 0.975, 0.02, 1.0, 0.02, 0.025, 0.02, 0.05, 0.02, 0.875, 0.02, 0.85, 0.02, 0.85, 0.02, 0.875, 0.02, 0.9, 0.02, 0.9, 0.02, 0.1, 2.219e-16, 0.0375, 2.219e-16, 0.025, 2.22e-16, 0.125, 2.219e-16, 0.95, 2.22e-16, 0.0375, 2.219e-16, 0.0125, 2.219e-16, 0.95, 2.219e-16, 0.9, 2.219e-16, 0.85, 2.219e-16, 0.85, 2.22e-16, 0.925, 2.219e-16, 0.7, 2.219e-16, 0.65, 2.219e-16, 0.65, 2.22e-16, 0.725, 2.219e-16, 0.6, 2.219e-16, 0.55, 2.219e-16, 0.55, 2.22e-16, 0.625, 2.219e-16, 0.5, 2.219e-16, 0.45, 2.219e-16, 0.45, 2.22e-16, 0.525, 2.219e-16, 0.4, 2.219e-16, 0.35, 2.219e-16, 0.35, 2.22e-16, 0.425, 2.219e-16, 0.3, 2.219e-16, 0.25, 2.219e-16, 0.25, 2.22e-16, 0.325, 2.219e-16, 0.2, 2.219e-16, 0.15, 2.219e-16, 0.15, 2.22e-16, 0.225, 2.219e-16, 0.8, 2.219e-16, 0.75, 2.219e-16, 0.75, 2.22e-16, 0.825, 2.219e-16])
me_plane.materials.append(mat_material)
me_plane.use_remesh_fix_poles = True
me_plane.use_remesh_preserve_attributes = False
me_plane.use_mirror_vertex_groups = False
me_plane.update()
me_plane_001 = bpy.data.meshes.new('Plane.001')
me_plane_001.from_pydata([(-1.0, -1.0, 0.0), (1.0, -1.0, 0.0), (-1.0, 1.0, 0.0), (1.0, 1.0, 0.0)], [], [(0, 1, 3, 2)])
_uv = me_plane_001.uv_layers.new(name='UVMap')
_uv.uv.foreach_set('vector', [0.0, 0.0, 1.0, 0.0, 1.0, 1.0, 0.0, 1.0])
me_plane_001.materials.append(mat_material_001)
me_plane_001.use_remesh_fix_poles = True
me_plane_001.use_remesh_preserve_attributes = False
me_plane_001.use_mirror_vertex_groups = False
me_plane_001.update()
me_plane_002 = bpy.data.meshes.new('Plane.002')
me_plane_002.from_pydata([(0.0, 0.03677, 0.07998), (0.0, 0.03156, 0.02057), (0.0, 0.03216, 0.02217), (0.0, 0.02997, 0.01998), (-0.01136, 0.03497, 0.07998), (-0.009753, 0.03002, 0.02057), (-0.009937, 0.03058, 0.02217), (-0.009261, 0.0285, 0.01998), (-0.02161, 0.02975, 0.07998), (-0.01855, 0.02553, 0.02057), (-0.0189, 0.02601, 0.02217), (-0.01762, 0.02425, 0.01998), (-0.02975, 0.02161, 0.07998), (-0.02553, 0.01855, 0.02057), (-0.02601, 0.0189, 0.02217), (-0.02425, 0.01762, 0.01998), (-0.03497, 0.01136, 0.07998), (-0.03002, 0.009753, 0.02057), (-0.03058, 0.009937, 0.02217), (-0.0285, 0.009261, 0.01998), (-0.03677, -1.607e-09, 0.07998), (-0.03156, -1.38e-09, 0.02057), (-0.03216, -1.406e-09, 0.02217), (-0.02997, -1.31e-09, 0.01998), (-0.03497, -0.01136, 0.07998), (-0.03002, -0.009753, 0.02057), (-0.03058, -0.009937, 0.02217), (-0.0285, -0.009261, 0.01998), (-0.02975, -0.02161, 0.07998), (-0.02553, -0.01855, 0.02057), (-0.02601, -0.0189, 0.02217), (-0.02425, -0.01762, 0.01998), (-0.02161, -0.02975, 0.07998), (-0.01855, -0.02553, 0.02057), (-0.0189, -0.02601, 0.02217), (-0.01762, -0.02425, 0.01998), (-0.01136, -0.03497, 0.07998), (-0.009753, -0.03002, 0.02057), (-0.009937, -0.03058, 0.02217), (-0.009261, -0.0285, 0.01998), (3.215e-09, -0.03677, 0.07998), (2.759e-09, -0.03156, 0.02057), (2.811e-09, -0.03216, 0.02217), (2.62e-09, -0.02997, 0.01998), (0.0, 0.0, 0.01998), (0.01136, -0.03497, 0.07998), (0.009753, -0.03002, 0.02057), (0.009937, -0.03058, 0.02217), (0.009261, -0.0285, 0.01998), (0.0, 0.0, 0.07998), (0.02161, -0.02975, 0.07998), (0.01855, -0.02553, 0.02057), (0.0189, -0.02601, 0.02217), (0.01762, -0.02425, 0.01998), (0.02975, -0.02161, 0.07998), (0.02553, -0.01855, 0.02057), (0.02601, -0.0189, 0.02217), (0.02425, -0.01762, 0.01998), (0.03497, -0.01136, 0.07998), (0.03002, -0.009753, 0.02057), (0.03058, -0.009937, 0.02217), (0.0285, -0.009261, 0.01998), (0.03677, 4.385e-10, 0.07998), (0.03156, 3.764e-10, 0.02057), (0.03216, 3.835e-10, 0.02217), (0.02997, 3.574e-10, 0.01998), (0.03497, 0.01136, 0.07998), (0.03002, 0.009753, 0.02057), (0.03058, 0.009937, 0.02217), (0.0285, 0.009261, 0.01998), (0.02975, 0.02161, 0.07998), (0.02553, 0.01855, 0.02057), (0.02601, 0.0189, 0.02217), (0.02425, 0.01762, 0.01998), (0.02161, 0.02975, 0.07998), (0.01855, 0.02553, 0.02057), (0.0189, 0.02601, 0.02217), (0.01762, 0.02425, 0.01998), (0.01136, 0.03497, 0.07998), (0.009753, 0.03002, 0.02057), (0.009937, 0.03058, 0.02217), (0.009261, 0.0285, 0.01998), (0.0, 0.01839, 0.07998), (-0.005681, 0.01749, 0.07998), (-0.01081, 0.01487, 0.07998), (-0.01487, 0.01081, 0.07998), (-0.01749, 0.005681, 0.07998), (-0.01839, -8.037e-10, 0.07998), (-0.01749, -0.005681, 0.07998), (-0.01487, -0.01081, 0.07998), (-0.01081, -0.01487, 0.07998), (-0.005681, -0.01749, 0.07998), (1.607e-09, -0.01839, 0.07998), (0.005681, -0.01749, 0.07998), (0.01081, -0.01487, 0.07998), (0.01487, -0.01081, 0.07998), (0.01749, -0.005681, 0.07998), (0.01839, 2.192e-10, 0.07998), (0.01749, 0.005681, 0.07998), (0.01487, 0.01081, 0.07998), (0.01081, 0.01487, 0.07998), (0.005681, 0.01749, 0.07998), (0.0, 0.01498, 0.01998), (-0.004631, 0.01425, 0.01998), (-0.008808, 0.01212, 0.01998), (-0.01212, 0.008808, 0.01998), (-0.01425, 0.004631, 0.01998), (-0.01498, -6.55e-10, 0.01998), (-0.01425, -0.004631, 0.01998), (-0.01212, -0.008808, 0.01998), (-0.008808, -0.01212, 0.01998), (-0.004631, -0.01425, 0.01998), (1.31e-09, -0.01498, 0.01998), (0.004631, -0.01425, 0.01998), (0.008808, -0.01212, 0.01998), (0.01212, -0.008808, 0.01998), (0.01425, -0.004631, 0.01998), (0.01498, 1.787e-10, 0.01998), (0.01425, 0.004631, 0.01998), (0.01212, 0.008808, 0.01998), (0.008808, 0.01212, 0.01998), (0.004631, 0.01425, 0.01998), (0.0, 0.03673, 0.07941), (-0.01135, 0.03493, 0.07941), (-0.02159, 0.02971, 0.07941), (-0.02971, 0.02159, 0.07941), (-0.03493, 0.01135, 0.07941), (-0.03673, -1.605e-09, 0.07941), (-0.03493, -0.01135, 0.07941), (-0.02971, -0.02159, 0.07941), (-0.02159, -0.02971, 0.07941), (-0.01135, -0.03493, 0.07941), (3.211e-09, -0.03673, 0.07941), (0.01135, -0.03493, 0.07941), (0.02159, -0.02971, 0.07941), (0.02971, -0.02159, 0.07941), (0.03493, -0.01135, 0.07941), (0.03673, 4.379e-10, 0.07941), (0.03493, 0.01135, 0.07941), (0.02971, 0.02159, 0.07941), (0.02159, 0.02971, 0.07941), (0.01135, 0.03493, 0.07941)], [], [(102, 44, 104, 103), (104, 44, 106, 105), (108, 44, 110, 109), (110, 44, 112, 111), (112, 44, 114, 113), (114, 44, 116, 115), (116, 44, 118, 117), (118, 44, 120, 119), (122, 2, 6, 123), (123, 6, 10, 124), (124, 10, 14, 125), (125, 14, 18, 126), (126, 18, 22, 127), (127, 22, 26, 128), (128, 26, 30, 129), (129, 30, 34, 130), (130, 34, 38, 131), (131, 38, 42, 132), (132, 42, 47, 133), (133, 47, 52, 134), (134, 52, 56, 135), (135, 56, 60, 136), (136, 60, 64, 137), (137, 64, 68, 138), (138, 68, 72, 139), (139, 72, 76, 140), (140, 76, 80, 141), (141, 80, 2, 122), (2, 1, 5, 6), (6, 5, 9, 10), (10, 9, 13, 14), (14, 13, 17, 18), (18, 17, 21, 22), (22, 21, 25, 26), (26, 25, 29, 30), (30, 29, 33, 34), (34, 33, 37, 38), (38, 37, 41, 42), (42, 41, 46, 47), (47, 46, 51, 52), (52, 51, 55, 56), (56, 55, 59, 60), (60, 59, 63, 64), (64, 63, 67, 68), (68, 67, 71, 72), (72, 71, 75, 76), (76, 75, 79, 80), (80, 79, 1, 2), (1, 3, 7, 5), (5, 7, 11, 9), (9, 11, 15, 13), (13, 15, 19, 17), (17, 19, 23, 21), (21, 23, 27, 25), (25, 27, 31, 29), (29, 31, 35, 33), (33, 35, 39, 37), (37, 39, 43, 41), (41, 43, 48, 46), (46, 48, 53, 51), (51, 53, 57, 55), (55, 57, 61, 59), (59, 61, 65, 63), (63, 65, 69, 67), (67, 69, 73, 71), (71, 73, 77, 75), (75, 77, 81, 79), (79, 81, 3, 1), (82, 0, 4, 83), (83, 4, 8, 84), (84, 8, 12, 85), (85, 12, 16, 86), (86, 16, 20, 87), (87, 20, 24, 88), (88, 24, 28, 89), (89, 28, 32, 90), (90, 32, 36, 91), (91, 36, 40, 92), (92, 40, 45, 93), (93, 45, 50, 94), (94, 50, 54, 95), (95, 54, 58, 96), (96, 58, 62, 97), (97, 62, 66, 98), (98, 66, 70, 99), (99, 70, 74, 100), (100, 74, 78, 101), (101, 78, 0, 82), (100, 101, 49, 99), (98, 99, 49, 97), (96, 97, 49, 95), (92, 93, 49, 91), (90, 91, 49, 89), (88, 89, 49, 87), (86, 87, 49, 85), (84, 85, 49, 83), (49, 101, 82, 83), (81, 121, 102, 3), (77, 120, 121, 81), (73, 119, 120, 77), (69, 118, 119, 73), (65, 117, 118, 69), (61, 116, 117, 65), (57, 115, 116, 61), (53, 114, 115, 57), (48, 113, 114, 53), (43, 112, 113, 48), (39, 111, 112, 43), (35, 110, 111, 39), (31, 109, 110, 35), (27, 108, 109, 31), (23, 107, 108, 27), (19, 106, 107, 23), (15, 105, 106, 19), (11, 104, 105, 15), (7, 103, 104, 11), (3, 102, 103, 7), (120, 44, 102, 121), (106, 44, 108, 107), (94, 95, 49, 93), (78, 141, 122, 0), (74, 140, 141, 78), (70, 139, 140, 74), (66, 138, 139, 70), (62, 137, 138, 66), (58, 136, 137, 62), (54, 135, 136, 58), (50, 134, 135, 54), (45, 133, 134, 50), (40, 132, 133, 45), (36, 131, 132, 40), (32, 130, 131, 36), (28, 129, 130, 32), (24, 128, 129, 28), (20, 127, 128, 24), (16, 126, 127, 20), (12, 125, 126, 16), (8, 124, 125, 12), (4, 123, 124, 8), (0, 122, 123, 4)])
me_plane_002.polygons.foreach_set('use_smooth', [True] * 140)
_k = {(0, 4): 1.0, (2, 6): 1.0, (3, 7): 1.0, (4, 8): 1.0, (6, 10): 1.0, (7, 11): 1.0, (8, 12): 1.0, (10, 14): 1.0, (11, 15): 1.0, (12, 16): 1.0, (14, 18): 1.0, (15, 19): 1.0, (16, 20): 1.0, (18, 22): 1.0, (19, 23): 1.0, (20, 24): 1.0, (22, 26): 1.0, (23, 27): 1.0, (24, 28): 1.0, (26, 30): 1.0, (27, 31): 1.0, (28, 32): 1.0, (30, 34): 1.0, (31, 35): 1.0, (32, 36): 1.0, (34, 38): 1.0, (35, 39): 1.0, (36, 40): 1.0, (38, 42): 1.0, (39, 43): 1.0, (40, 45): 1.0, (42, 47): 1.0, (43, 48): 1.0, (45, 50): 1.0, (47, 52): 1.0, (48, 53): 1.0, (50, 54): 1.0, (52, 56): 1.0, (53, 57): 1.0, (54, 58): 1.0, (56, 60): 1.0, (57, 61): 1.0, (58, 62): 1.0, (60, 64): 1.0, (61, 65): 1.0, (62, 66): 1.0, (64, 68): 1.0, (65, 69): 1.0, (66, 70): 1.0, (68, 72): 1.0, (69, 73): 1.0, (70, 74): 1.0, (72, 76): 1.0, (73, 77): 1.0, (74, 78): 1.0, (76, 80): 1.0, (77, 81): 1.0, (0, 78): 1.0, (2, 80): 1.0, (3, 81): 1.0, (122, 141): 1.0, (140, 141): 1.0, (139, 140): 1.0, (138, 139): 1.0, (137, 138): 1.0, (136, 137): 1.0, (135, 136): 1.0, (134, 135): 1.0, (133, 134): 1.0, (132, 133): 1.0, (131, 132): 1.0, (130, 131): 1.0, (129, 130): 1.0, (128, 129): 1.0, (127, 128): 1.0, (126, 127): 1.0, (125, 126): 1.0, (124, 125): 1.0, (123, 124): 1.0, (122, 123): 1.0}
me_plane_002.attributes.new('crease_edge', 'FLOAT', 'EDGE').data.foreach_set('value', [_k.get((min(e.vertices), max(e.vertices)), 0.0) for e in me_plane_002.edges])
_uv = me_plane_002.uv_layers.new(name='UVMap')
_uv.uv.foreach_set('vector', [0.0, 0.02, 0.5, 0.02, 0.1, 0.02, 0.05, 0.02, 0.1, 0.02, 0.5, 0.02, 0.2, 0.02, 0.15, 0.02, 0.3, 0.02, 0.5, 0.02, 0.4, 0.02, 0.35, 0.02, 0.4, 0.02, 0.5, 0.02, 0.5, 0.02, 0.45, 0.02, 0.5, 0.02, 0.5, 0.02, 0.6, 0.02, 0.55, 0.02, 0.6, 0.02, 0.5, 0.02, 0.7, 0.02, 0.65, 0.02, 0.7, 0.02, 0.5, 0.02, 0.8, 0.02, 0.75, 0.02, 0.8, 0.02, 0.5, 0.02, 0.9, 0.02, 0.85, 0.02, -0.001094, 0.07949, 0.0, 0.02219, 0.05, 0.02219, 0.05, 0.07949, 0.05, 0.07949, 0.05, 0.02219, 0.1, 0.02219, 0.1, 0.07949, 0.1, 0.07949, 0.1, 0.02219, 0.15, 0.02219, 0.15, 0.07949, 0.15, 0.07949, 0.15, 0.02219, 0.2, 0.02219, 0.2, 0.07949, 0.2, 0.07949, 0.2, 0.02219, 0.25, 0.02219, 0.25, 0.07949, 0.25, 0.07949, 0.25, 0.02219, 0.3, 0.02219, 0.3, 0.07949, 0.3, 0.07949, 0.3, 0.02219, 0.35, 0.02219, 0.35, 0.07949, 0.35, 0.07949, 0.35, 0.02219, 0.4, 0.02219, 0.4, 0.07949, 0.4, 0.07949, 0.4, 0.02219, 0.45, 0.02219, 0.45, 0.07949, 0.45, 0.07949, 0.45, 0.02219, 0.5, 0.02219, 0.5, 0.07949, 0.5, 0.07949, 0.5, 0.02219, 0.55, 0.02219, 0.55, 0.07949, 0.55, 0.07949, 0.55, 0.02219, 0.6, 0.02219, 0.6, 0.07949, 0.6, 0.07949, 0.6, 0.02219, 0.65, 0.02219, 0.65, 0.07949, 0.65, 0.07949, 0.65, 0.02219, 0.7, 0.02219, 0.7, 0.07949, 0.7, 0.07949, 0.7, 0.02219, 0.75, 0.02219, 0.75, 0.07949, 0.75, 0.07949, 0.75, 0.02219, 0.8, 0.02219, 0.8, 0.07949, 0.8, 0.07949, 0.8, 0.02219, 0.85, 0.02219, 0.85, 0.07949, 0.85, 0.07949, 0.85, 0.02219, 0.9, 0.02219, 0.9, 0.07949, 0.9, 0.07949, 0.9, 0.02219, 0.95, 0.02219, 0.95, 0.07949, 0.95, 0.07949, 0.95, 0.02219, 1.0, 0.02219, 1.001, 0.07949, 0.0, 0.02219, 0.0, 0.02059, 0.05, 0.02059, 0.05, 0.02219, 0.05, 0.02219, 0.05, 0.02059, 0.1, 0.02059, 0.1, 0.02219, 0.1, 0.02219, 0.1, 0.02059, 0.15, 0.02059, 0.15, 0.02219, 0.15, 0.02219, 0.15, 0.02059, 0.2, 0.02059, 0.2, 0.02219, 0.2, 0.02219, 0.2, 0.02059, 0.25, 0.02059, 0.25, 0.02219, 0.25, 0.02219, 0.25, 0.02059, 0.3, 0.02059, 0.3, 0.02219, 0.3, 0.02219, 0.3, 0.02059, 0.35, 0.02059, 0.35, 0.02219, 0.35, 0.02219, 0.35, 0.02059, 0.4, 0.02059, 0.4, 0.02219, 0.4, 0.02219, 0.4, 0.02059, 0.45, 0.02059, 0.45, 0.02219, 0.45, 0.02219, 0.45, 0.02059, 0.5, 0.02059, 0.5, 0.02219, 0.5, 0.02219, 0.5, 0.02059, 0.55, 0.02059, 0.55, 0.02219, 0.55, 0.02219, 0.55, 0.02059, 0.6, 0.02059, 0.6, 0.02219, 0.6, 0.02219, 0.6, 0.02059, 0.65, 0.02059, 0.65, 0.02219, 0.65, 0.02219, 0.65, 0.02059, 0.7, 0.02059, 0.7, 0.02219, 0.7, 0.02219, 0.7, 0.02059, 0.75, 0.02059, 0.75, 0.02219, 0.75, 0.02219, 0.75, 0.02059, 0.8, 0.02059, 0.8, 0.02219, 0.8, 0.02219, 0.8, 0.02059, 0.85, 0.02059, 0.85, 0.02219, 0.85, 0.02219, 0.85, 0.02059, 0.9, 0.02059, 0.9, 0.02219, 0.9, 0.02219, 0.9, 0.02059, 0.95, 0.02059, 0.95, 0.02219, 0.95, 0.02219, 0.95, 0.02059, 1.0, 0.02059, 1.0, 0.02219, 0.0, 0.02059, 0.0, 0.02, 0.05, 0.02, 0.05, 0.02059, 0.05, 0.02059, 0.05, 0.02, 0.1, 0.02, 0.1, 0.02059, 0.1, 0.02059, 0.1, 0.02, 0.15, 0.02, 0.15, 0.02059, 0.15, 0.02059, 0.15, 0.02, 0.2, 0.02, 0.2, 0.02059, 0.2, 0.02059, 0.2, 0.02, 0.25, 0.02, 0.25, 0.02059, 0.25, 0.02059, 0.25, 0.02, 0.3, 0.02, 0.3, 0.02059, 0.3, 0.02059, 0.3, 0.02, 0.35, 0.02, 0.35, 0.02059, 0.35, 0.02059, 0.35, 0.02, 0.4, 0.02, 0.4, 0.02059, 0.4, 0.02059, 0.4, 0.02, 0.45, 0.02, 0.45, 0.02059, 0.45, 0.02059, 0.45, 0.02, 0.5, 0.02, 0.5, 0.02059, 0.5, 0.02059, 0.5, 0.02, 0.55, 0.02, 0.55, 0.02059, 0.55, 0.02059, 0.55, 0.02, 0.6, 0.02, 0.6, 0.02059, 0.6, 0.02059, 0.6, 0.02, 0.65, 0.02, 0.65, 0.02059, 0.65, 0.02059, 0.65, 0.02, 0.7, 0.02, 0.7, 0.02059, 0.7, 0.02059, 0.7, 0.02, 0.75, 0.02, 0.75, 0.02059, 0.75, 0.02059, 0.75, 0.02, 0.8, 0.02, 0.8, 0.02059, 0.8, 0.02059, 0.8, 0.02, 0.85, 0.02, 0.85, 0.02059, 0.85, 0.02059, 0.85, 0.02, 0.9, 0.02, 0.9, 0.02059, 0.9, 0.02059, 0.9, 0.02, 0.95, 0.02, 0.95, 0.02059, 0.95, 0.02059, 0.95, 0.02, 1.0, 0.02, 1.0, 0.02059, 0.0, 0.08006, 0.0, 0.08006, 0.05, 0.08006, 0.05, 0.08006, 0.05, 0.08006, 0.05, 0.08006, 0.1, 0.08006, 0.1, 0.08006, 0.1, 0.08006, 0.1, 0.08006, 0.15, 0.08006, 0.15, 0.08006, 0.15, 0.08006, 0.15, 0.08006, 0.2, 0.08006, 0.2, 0.08006, 0.2, 0.08006, 0.2, 0.08006, 0.25, 0.08006, 0.25, 0.08006, 0.25, 0.08006, 0.25, 0.08006, 0.3, 0.08006, 0.3, 0.08006, 0.3, 0.08006, 0.3, 0.08006, 0.35, 0.08006, 0.35, 0.08006, 0.35, 0.08006, 0.35, 0.08006, 0.4, 0.08006, 0.4, 0.08006, 0.4, 0.08006, 0.4, 0.08006, 0.45, 0.08006, 0.45, 0.08006, 0.45, 0.08006, 0.45, 0.08006, 0.5, 0.08006, 0.5, 0.08006, 0.5, 0.08006, 0.5, 0.08006, 0.55, 0.08006, 0.55, 0.08006, 0.55, 0.08006, 0.55, 0.08006, 0.6, 0.08006, 0.6, 0.08006, 0.6, 0.08006, 0.6, 0.08006, 0.65, 0.08006, 0.65, 0.08006, 0.65, 0.08006, 0.65, 0.08006, 0.7, 0.08006, 0.7, 0.08006, 0.7, 0.08006, 0.7, 0.08006, 0.75, 0.08006, 0.75, 0.08006, 0.75, 0.08006, 0.75, 0.08006, 0.8, 0.08006, 0.8, 0.08006, 0.8, 0.08006, 0.8, 0.08006, 0.85, 0.08006, 0.85, 0.08006, 0.85, 0.08006, 0.85, 0.08006, 0.9, 0.08006, 0.9, 0.08006, 0.9, 0.08006, 0.9, 0.08006, 0.95, 0.08006, 0.95, 0.08006, 0.95, 0.08006, 0.95, 0.08006, 1.0, 0.08006, 1.0, 0.08006, 0.9, 0.08006, 0.95, 0.08006, 0.525, 0.08006, 0.85, 0.08006, 0.8, 0.08006, 0.85, 0.08006, 0.525, 0.08006, 0.75, 0.08006, 0.7, 0.08006, 0.75, 0.08006, 0.525, 0.08006, 0.65, 0.08006, 0.5, 0.08006, 0.55, 0.08006, 0.525, 0.08006, 0.45, 0.08006, 0.4, 0.08006, 0.45, 0.08006, 0.525, 0.08006, 0.35, 0.08006, 0.3, 0.08006, 0.35, 0.08006, 0.525, 0.08006, 0.25, 0.08006, 0.2, 0.08006, 0.25, 0.08006, 0.525, 0.08006, 0.15, 0.08006, 0.1, 0.08006, 0.15, 0.08006, 0.525, 0.08006, 0.05, 0.08006, 0.525, 0.08006, 0.95, 0.08006, 0.0, 0.08006, 0.05, 0.08006, 0.95, 0.02, 0.95, 0.02, 1.0, 0.02, 1.0, 0.02, 0.9, 0.02, 0.9, 0.02, 0.95, 0.02, 0.95, 0.02, 0.85, 0.02, 0.85, 0.02, 0.9, 0.02, 0.9, 0.02, 0.8, 0.02, 0.8, 0.02, 0.85, 0.02, 0.85, 0.02, 0.75, 0.02, 0.75, 0.02, 0.8, 0.02, 0.8, 0.02, 0.7, 0.02, 0.7, 0.02, 0.75, 0.02, 0.75, 0.02, 0.65, 0.02, 0.65, 0.02, 0.7, 0.02, 0.7, 0.02, 0.6, 0.02, 0.6, 0.02, 0.65, 0.02, 0.65, 0.02, 0.55, 0.02, 0.55, 0.02, 0.6, 0.02, 0.6, 0.02, 0.5, 0.02, 0.5, 0.02, 0.55, 0.02, 0.55, 0.02, 0.45, 0.02, 0.45, 0.02, 0.5, 0.02, 0.5, 0.02, 0.4, 0.02, 0.4, 0.02, 0.45, 0.02, 0.45, 0.02, 0.35, 0.02, 0.35, 0.02, 0.4, 0.02, 0.4, 0.02, 0.3, 0.02, 0.3, 0.02, 0.35, 0.02, 0.35, 0.02, 0.25, 0.02, 0.25, 0.02, 0.3, 0.02, 0.3, 0.02, 0.2, 0.02, 0.2, 0.02, 0.25, 0.02, 0.25, 0.02, 0.15, 0.02, 0.15, 0.02, 0.2, 0.02, 0.2, 0.02, 0.1, 0.02, 0.1, 0.02, 0.15, 0.02, 0.15, 0.02, 0.05, 0.02, 0.05, 0.02, 0.1, 0.02, 0.1, 0.02, 0.0, 0.02, 0.0, 0.02, 0.05, 0.02, 0.05, 0.02, 0.9, 0.02, 0.5, 0.02, 1.0, 0.02, 0.95, 0.02, 0.2, 0.02, 0.5, 0.02, 0.3, 0.02, 0.25, 0.02, 0.6, 0.08006, 0.65, 0.08006, 0.525, 0.08006, 0.55, 0.08006, 0.95, 0.08006, 0.95, 0.07949, 1.001, 0.07949, 1.0, 0.08006, 0.9, 0.08006, 0.9, 0.07949, 0.95, 0.07949, 0.95, 0.08006, 0.85, 0.08006, 0.85, 0.07949, 0.9, 0.07949, 0.9, 0.08006, 0.8, 0.08006, 0.8, 0.07949, 0.85, 0.07949, 0.85, 0.08006, 0.75, 0.08006, 0.75, 0.07949, 0.8, 0.07949, 0.8, 0.08006, 0.7, 0.08006, 0.7, 0.07949, 0.75, 0.07949, 0.75, 0.08006, 0.65, 0.08006, 0.65, 0.07949, 0.7, 0.07949, 0.7, 0.08006, 0.6, 0.08006, 0.6, 0.07949, 0.65, 0.07949, 0.65, 0.08006, 0.55, 0.08006, 0.55, 0.07949, 0.6, 0.07949, 0.6, 0.08006, 0.5, 0.08006, 0.5, 0.07949, 0.55, 0.07949, 0.55, 0.08006, 0.45, 0.08006, 0.45, 0.07949, 0.5, 0.07949, 0.5, 0.08006, 0.4, 0.08006, 0.4, 0.07949, 0.45, 0.07949, 0.45, 0.08006, 0.35, 0.08006, 0.35, 0.07949, 0.4, 0.07949, 0.4, 0.08006, 0.3, 0.08006, 0.3, 0.07949, 0.35, 0.07949, 0.35, 0.08006, 0.25, 0.08006, 0.25, 0.07949, 0.3, 0.07949, 0.3, 0.08006, 0.2, 0.08006, 0.2, 0.07949, 0.25, 0.07949, 0.25, 0.08006, 0.15, 0.08006, 0.15, 0.07949, 0.2, 0.07949, 0.2, 0.08006, 0.1, 0.08006, 0.1, 0.07949, 0.15, 0.07949, 0.15, 0.08006, 0.05, 0.08006, 0.05, 0.07949, 0.1, 0.07949, 0.1, 0.08006, 0.0, 0.08006, -0.001094, 0.07949, 0.05, 0.07949, 0.05, 0.08006])
me_plane_002.materials.append(mat_material_002)
me_plane_002.use_remesh_fix_poles = True
me_plane_002.use_remesh_preserve_attributes = False
me_plane_002.use_mirror_vertex_groups = False
me_plane_002.update()

# ---- objects
ob_light = bpy.data.objects.new('Light', light_light)
ob_camera = bpy.data.objects.new('Camera', cam_camera)
ob_glass = bpy.data.objects.new('Glass', me_plane)
ob_plane = bpy.data.objects.new('Plane', me_plane_001)
ob_liquid = bpy.data.objects.new('Liquid', me_plane_002)

# ---- transforms, parenting, visibility, modifiers, constraints
ob_light.location = (0.1703, 0.5942, 0.2257)
ob_light.rotation_euler = (0.6503, 0.05522, 1.866)
ob_light.lock_rotations_4d = False
ob_light.empty_display_type = 'ARROWS'
ob_light.color = (0.0, 0.0, 0.0, 0.0)
ob_light.lineart.crease_threshold = 0.0
ob_camera.location = (-0.2477, 0.3525, 0.1903)
ob_camera.rotation_euler = (1.285, 4.6e-07, 3.728)
ob_camera.scale = (1.0, 1.0, 1.0)
ob_camera.lock_rotations_4d = False
ob_camera.empty_display_type = 'ARROWS'
ob_camera.color = (0.0, 0.0, 0.0, 0.0)
ob_camera.display_type = 'WIRE'
ob_camera.lineart.crease_threshold = 0.0
ob_glass.location = (0.0, 0.0, 0.0001)
ob_glass.lineart.crease_threshold = 0.0
_m = ob_glass.modifiers.new('Subdivision', 'SUBSURF')
_m.uv_smooth = 'PRESERVE_CORNERS'
_m.levels = 2
ob_plane.location = (0.5921, -0.6, 0.0)
ob_plane.lineart.crease_threshold = 0.0
ob_liquid.location = (0.0, 0.0, 0.0001)
ob_liquid.lineart.crease_threshold = 0.0
_m = ob_liquid.modifiers.new('Subdivision', 'SUBSURF')
_m.uv_smooth = 'PRESERVE_CORNERS'
_m.levels = 2

# ---- collection membership
col_collection.objects.link(ob_light)
col_collection.objects.link(ob_camera)
col_collection.objects.link(ob_glass)
col_collection.objects.link(ob_plane)
col_collection.objects.link(ob_liquid)

# ---- scene / render settings (as saved in the file)
scene.camera = ob_camera
scene.frame_start = 1; scene.frame_end = 250; scene.frame_set(2)
scene.render.engine = 'CYCLES'
scene.cycles.samples = 1024
scene.cycles.sampling_pattern = 'TABULATED_SOBOL'
scene.cycles.adaptive_threshold = 1e-06
scene.cycles.adaptive_min_samples = 64
scene.cycles.use_light_tree = False
scene.cycles.max_bounces = 24
scene.cycles.transmission_bounces = 24
scene.cycles.transparent_max_bounces = 12
scene.view_settings.view_transform = 'Filmic'
bpy.context.view_layer.update()
